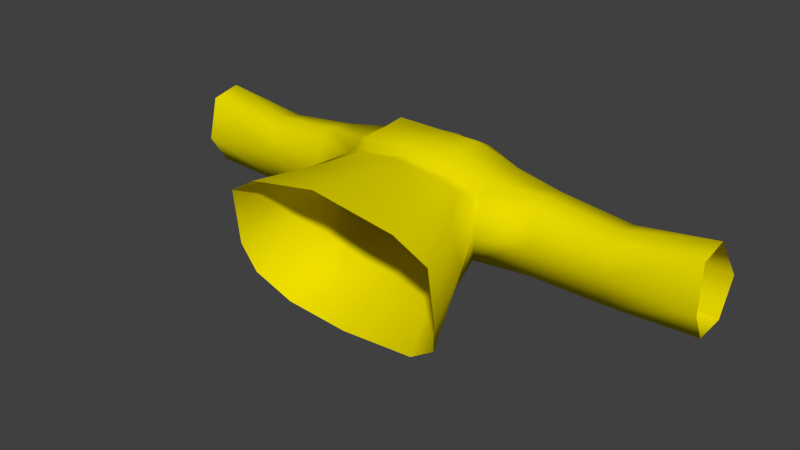 # Source: Chest.blend  (saved by Blender 2.71.0; exported with 4.5.12 LTS)
import bpy
from mathutils import Matrix  # noqa: F401  (used for matrix-valued properties, if any)

bpy.ops.wm.read_factory_settings(use_empty=True)
scene = bpy.context.scene
scene.name = 'Scene'

# ---- collections
col_collection_1 = bpy.data.collections.new('Collection 1'); scene.collection.children.link(col_collection_1)

# ---- materials (node trees are filled in below, after node groups)
mat_chest = bpy.data.materials.new('Chest')
mat_chest.alpha_threshold = 0.0
mat_chest.use_transparent_shadow = False
mat_chest.diffuse_color = (0.8, 0.6956, 0.0, 1.0)
mat_chest.roughness = 0.5
mat_chest.line_color = (0.0, 0.0, 0.0, 1.0)

# ---- material node trees

# ---- world
world_world = bpy.data.worlds.new('World'); scene.world = world_world
world_world.color = (0.05088, 0.05088, 0.05088)
world_world.use_sun_shadow = False
world_world.sun_shadow_jitter_overblur = 0.0
world_world.cycles.sampling_method = 'MANUAL'
world_world.cycles.sample_map_resolution = 256

# ---- meshes
me_cube_000 = bpy.data.meshes.new('Cube.000')
me_cube_000.from_pydata([(0.1524, -0.2254, 0.007974), (0.08489, -0.2047, -0.04218), (0.1656, -0.2606, 0.1927), (0.1692, -0.2445, 0.07298), (0.09843, -0.2686, 0.234), (0.08196, 0.1285, 0.07954), (0.09644, 0.02143, 0.2257), (0.09203, 0.1403, 0.162), (-0.006498, 0.1399, 0.07967), (0.01174, 0.0169, 0.03136), (0.008571, 0.04555, 0.03533), (-0.003202, 0.1546, 0.1668), (0.03001, -0.03604, 0.2586), (0.02441, 0.05831, 0.2754), (0.09377, -0.1134, 0.02933), (0.1265, -0.1155, 0.1103), (0.04071, -0.1099, -0.01451), (0.06852, -0.05523, 0.2242), (0.05671, -0.1532, 0.2356), (0.1814, 0.02574, 0.05753), (0.1917, 0.09316, 0.2086), (0.1792, 0.1166, 0.07003), (0.1901, 0.125, 0.1621), (0.1773, 0.06521, 0.04262), (0.3431, 0.01124, 0.1753), (0.3368, 0.02934, 0.05315), (0.3431, 0.1221, 0.147), (0.3179, 0.06918, 0.0371), (0.5162, 0.03208, 0.05788), (0.5137, 0.07379, 0.2238), (0.5196, 0.1295, 0.1384), (-0.02263, 0.1372, 0.218), (-0.01309, 0.1563, 0.1308), (0.03116, -0.04435, 0.2457), (0.08103, -0.01719, 0.2085), (0.07119, -0.003944, 0.06535), (0.09395, 0.0959, 0.2273), (0.07906, 0.04843, 0.05967), (0.09154, -0.03227, 0.1314), (0.01318, 0.1187, 0.2427), (0.02619, 0.01154, 0.2695), (0.1145, -0.1325, 0.2013), (0.02163, -0.06129, 0.2427), (0.1936, 0.006158, 0.193), (0.1925, 0.03819, 0.2162), (0.1934, -0.006764, 0.1413), (0.343, 0.09469, 0.1897), (0.3175, 0.1152, 0.06518), (0.3424, 0.04382, 0.1999), (0.3431, 0.0009295, 0.1281), (0.5141, 0.01183, 0.2107), (0.5166, 0.09901, 0.06253), (0.5196, -0.005164, 0.1191), (-0.2839, -0.2254, 0.007974), (-0.2163, -0.2047, -0.04217), (-0.297, -0.2606, 0.1927), (-0.3007, -0.2445, 0.07298), (-0.2301, -0.2686, 0.2339), (-0.2136, 0.1285, 0.07954), (-0.2281, 0.02143, 0.2257), (-0.2237, 0.1403, 0.162), (-0.1249, 0.1399, 0.07965), (-0.1434, 0.01693, 0.03137), (-0.1403, 0.04555, 0.03533), (-0.1285, 0.1546, 0.1668), (-0.1616, -0.03611, 0.2586), (-0.156, 0.05823, 0.2755), (-0.2255, -0.1134, 0.02933), (-0.2582, -0.1155, 0.1103), (-0.1724, -0.1099, -0.0145), (-0.2002, -0.05523, 0.2242), (-0.1886, -0.1531, 0.2355), (-0.3131, 0.02574, 0.05753), (-0.3234, 0.09316, 0.2086), (-0.3109, 0.1166, 0.07003), (-0.3218, 0.125, 0.1621), (-0.309, 0.06521, 0.04262), (-0.4748, 0.01124, 0.1753), (-0.4685, 0.02934, 0.05315), (-0.4748, 0.1221, 0.147), (-0.4495, 0.06918, 0.0371), (-0.6479, 0.03208, 0.05788), (-0.6454, 0.07379, 0.2238), (-0.6513, 0.1295, 0.1384), (-0.1092, 0.1373, 0.2179), (-0.1191, 0.1563, 0.131), (-0.1628, -0.04431, 0.2457), (-0.2127, -0.01719, 0.2085), (-0.2029, -0.003944, 0.06535), (-0.2256, 0.0959, 0.2273), (-0.2107, 0.04843, 0.05967), (-0.2232, -0.03227, 0.1314), (-0.1449, 0.1187, 0.2427), (-0.1578, 0.01154, 0.2695), (-0.2462, -0.1325, 0.2013), (-0.1535, -0.06127, 0.2427), (-0.3253, 0.006158, 0.193), (-0.3242, 0.03819, 0.2162), (-0.3251, -0.006764, 0.1413), (-0.4747, 0.09469, 0.1897), (-0.4492, 0.1152, 0.06518), (-0.4741, 0.04382, 0.1999), (-0.4748, 0.0009295, 0.1281), (-0.6457, 0.01183, 0.2107), (-0.6483, 0.09901, 0.06253), (-0.6512, -0.005164, 0.1191), (-0.07177, -0.2101, -0.04832), (-0.07203, -0.2774, 0.2664), (-0.07121, 0.02761, 0.0328), (-0.07117, 0.05658, 0.03688), (-0.07112, -0.02334, 0.2636), (-0.07121, 0.08294, 0.2625), (-0.07112, 0.01417, 0.2712), (-0.07122, -0.1111, -0.0161), (-0.07137, -0.06158, 0.2527), (-0.07143, -0.157, 0.2558), (-0.07114, -0.03622, 0.2482), (-0.07134, 0.1495, 0.07762), (-0.0713, 0.1392, 0.2367), (-0.07168, 0.172, 0.1122)], [], [(9, 16, 113, 108), (8, 109, 117), (11, 5, 8, 32), (14, 0, 1, 16), (7, 22, 21, 5), (23, 27, 25, 19), (8, 10, 109), (7, 5, 11), (38, 45, 43, 34), (110, 116, 33, 12), (10, 9, 108, 109), (39, 36, 11, 31), (16, 1, 106, 113), (119, 32, 8, 117), (6, 40, 12, 34), (37, 35, 9, 10), (5, 37, 10, 8), (12, 33, 34), (36, 13, 40, 6), (38, 15, 14, 35), (35, 14, 16, 9), (34, 41, 15, 38), (4, 18, 115, 107), (15, 3, 0, 14), (41, 2, 3, 15), (20, 46, 26, 22), (21, 47, 27, 23), (19, 25, 49, 45), (35, 19, 45, 38), (5, 21, 23, 37), (34, 43, 44, 6), (37, 23, 19, 35), (36, 20, 22, 7), (6, 44, 20, 36), (49, 52, 50, 24), (22, 26, 47, 21), (44, 48, 46, 20), (46, 29, 30, 26), (26, 30, 51, 47), (25, 28, 52, 49), (45, 49, 24, 43), (27, 51, 28, 25), (24, 50, 29, 48), (43, 24, 48, 44), (33, 17, 34), (36, 7, 11), (34, 17, 41), (39, 13, 36), (33, 42, 17), (47, 51, 27), (48, 29, 46), (2, 41, 18, 4), (42, 18, 41, 17), (116, 114, 42, 33), (112, 110, 12, 40), (118, 111, 13, 39, 31), (114, 115, 18, 42), (111, 112, 40, 13), (62, 108, 113, 69), (61, 117, 109), (64, 85, 61, 58), (67, 69, 54, 53), (60, 58, 74, 75), (76, 72, 78, 80), (61, 109, 63), (60, 64, 58), (91, 87, 96, 98), (110, 65, 86, 116), (63, 109, 108, 62), (92, 84, 64, 89), (69, 113, 106, 54), (119, 117, 61, 85), (59, 87, 65, 93), (90, 63, 62, 88), (58, 61, 63, 90), (65, 87, 86), (89, 59, 93, 66), (91, 88, 67, 68), (88, 62, 69, 67), (87, 91, 68, 94), (57, 107, 115, 71), (68, 67, 53, 56), (94, 68, 56, 55), (73, 75, 79, 99), (74, 76, 80, 100), (72, 98, 102, 78), (88, 91, 98, 72), (58, 90, 76, 74), (87, 59, 97, 96), (90, 88, 72, 76), (89, 60, 75, 73), (59, 89, 73, 97), (102, 77, 103, 105), (75, 74, 100, 79), (97, 73, 99, 101), (99, 79, 83, 82), (79, 100, 104, 83), (78, 102, 105, 81), (98, 96, 77, 102), (80, 78, 81, 104), (77, 101, 82, 103), (96, 97, 101, 77), (86, 87, 70), (89, 64, 60), (87, 94, 70), (92, 89, 66), (86, 70, 95), (100, 80, 104), (101, 99, 82), (55, 57, 71, 94), (95, 70, 94, 71), (116, 86, 95, 114), (112, 93, 65, 110), (118, 84, 92, 66, 111), (114, 95, 71, 115), (111, 66, 93, 112)])
me_cube_000.polygons.foreach_set('use_smooth', [True] * 116)
_uv = me_cube_000.uv_layers.new(name='UVMap')
_uv.uv.foreach_set('vector', [0.7865, 0.8761, 0.7921, 0.9364, 0.7482, 0.9347, 0.7479, 0.8721, 0.7744, 0.8181, 0.748, 0.8588, 0.7486, 0.8165, 0.7758, 0.7849, 0.8114, 0.8177, 0.7744, 0.8181, 0.771, 0.7978, 0.8187, 0.9355, 0.8316, 0.9814, 0.8022, 0.9752, 0.7921, 0.9364, 0.8101, 0.7847, 0.8457, 0.7768, 0.851, 0.812, 0.8114, 0.8177, 0.8575, 0.834, 0.907, 0.8152, 0.919, 0.8272, 0.8641, 0.8495, 0.7744, 0.8181, 0.7839, 0.8629, 0.748, 0.8588, 0.8101, 0.7847, 0.8114, 0.8177, 0.7758, 0.7849, 0.8517, 0.5878, 0.8783, 0.6164, 0.8666, 0.6341, 0.8221, 0.6048, 0.7481, 0.6048, 0.7481, 0.596, 0.7905, 0.5958, 0.7881, 0.6017, 0.7839, 0.8629, 0.7865, 0.8761, 0.7479, 0.8721, 0.748, 0.8588, 0.7786, 0.6618, 0.8118, 0.6591, 0.7753, 0.6922, 0.7666, 0.6735, 0.7921, 0.9364, 0.8022, 0.9752, 0.7482, 0.9728, 0.7482, 0.9347, 0.7483, 0.8012, 0.771, 0.7978, 0.7744, 0.8181, 0.7486, 0.8165, 0.8214, 0.6267, 0.7858, 0.6201, 0.7881, 0.6017, 0.8221, 0.6048, 0.818, 0.8547, 0.8216, 0.8811, 0.7865, 0.8761, 0.7839, 0.8629, 0.8114, 0.8177, 0.818, 0.8547, 0.7839, 0.8629, 0.7744, 0.8181, 0.7881, 0.6017, 0.7905, 0.5958, 0.8221, 0.6048, 0.8118, 0.6591, 0.7833, 0.6375, 0.7858, 0.6201, 0.8214, 0.6267, 0.8504, 0.8974, 0.8516, 0.9307, 0.8187, 0.9355, 0.8216, 0.8811, 0.8216, 0.8811, 0.8187, 0.9355, 0.7921, 0.9364, 0.7865, 0.8761, 0.8221, 0.6048, 0.8235, 0.552, 0.8575, 0.5566, 0.8517, 0.5878, 0.805, 0.5047, 0.7971, 0.5483, 0.7481, 0.549, 0.7481, 0.5066, 0.8516, 0.9307, 0.8566, 0.9809, 0.8316, 0.9814, 0.8187, 0.9355, 0.8235, 0.552, 0.8317, 0.5026, 0.8732, 0.51, 0.8575, 0.5566, 0.8518, 0.6701, 0.9105, 0.6937, 0.9031, 0.713, 0.8468, 0.6919, 0.851, 0.812, 0.9008, 0.7968, 0.907, 0.8152, 0.8575, 0.834, 0.8641, 0.8495, 0.919, 0.8272, 0.9321, 0.8534, 0.8833, 0.8787, 0.8216, 0.8811, 0.8641, 0.8495, 0.8833, 0.8787, 0.8504, 0.8974, 0.8114, 0.8177, 0.851, 0.812, 0.8575, 0.834, 0.818, 0.8547, 0.8221, 0.6048, 0.8666, 0.6341, 0.8592, 0.6486, 0.8214, 0.6267, 0.818, 0.8547, 0.8575, 0.834, 0.8641, 0.8495, 0.8216, 0.8811, 0.8118, 0.6591, 0.8518, 0.6701, 0.8468, 0.6919, 0.8096, 0.69, 0.8214, 0.6267, 0.8592, 0.6486, 0.8518, 0.6701, 0.8118, 0.6591, 0.9327, 0.6396, 0.9999, 0.6564, 0.9878, 0.6899, 0.9251, 0.6578, 0.8457, 0.7768, 0.9015, 0.7655, 0.9008, 0.7968, 0.851, 0.812, 0.8592, 0.6486, 0.9185, 0.6735, 0.9105, 0.6937, 0.8518, 0.6701, 0.9105, 0.6937, 0.9786, 0.7121, 0.9629, 0.7475, 0.9031, 0.713, 0.9015, 0.7655, 0.9649, 0.7506, 0.9715, 0.78, 0.9008, 0.7968, 0.919, 0.8272, 0.98, 0.8031, 0.9913, 0.8269, 0.9321, 0.8534, 0.8783, 0.6164, 0.9327, 0.6396, 0.9251, 0.6578, 0.8666, 0.6341, 0.907, 0.8152, 0.9715, 0.78, 0.98, 0.8031, 0.919, 0.8272, 0.9251, 0.6578, 0.9878, 0.6899, 0.9786, 0.7121, 0.9185, 0.6735, 0.8666, 0.6341, 0.9251, 0.6578, 0.9185, 0.6735, 0.8592, 0.6486, 0.7905, 0.5958, 0.8096, 0.5885, 0.8221, 0.6048, 0.8118, 0.6591, 0.8096, 0.69, 0.7753, 0.6922, 0.8221, 0.6048, 0.8096, 0.5885, 0.8235, 0.552, 0.7786, 0.6618, 0.7833, 0.6375, 0.8118, 0.6591, 0.7905, 0.5958, 0.7866, 0.5882, 0.8096, 0.5885, 0.9008, 0.7968, 0.9715, 0.78, 0.907, 0.8152, 0.9185, 0.6735, 0.9786, 0.7121, 0.9105, 0.6937, 0.8317, 0.5026, 0.8235, 0.552, 0.7971, 0.5483, 0.805, 0.5047, 0.7866, 0.5882, 0.7971, 0.5483, 0.8235, 0.552, 0.8096, 0.5885, 0.7481, 0.596, 0.748, 0.586, 0.7866, 0.5882, 0.7905, 0.5958, 0.7482, 0.6198, 0.7481, 0.6048, 0.7881, 0.6017, 0.7858, 0.6201, 0.7483, 0.669, 0.7483, 0.6464, 0.7833, 0.6375, 0.7786, 0.6618, 0.7666, 0.6735, 0.748, 0.586, 0.7481, 0.549, 0.7971, 0.5483, 0.7866, 0.5882, 0.7483, 0.6464, 0.7482, 0.6198, 0.7858, 0.6201, 0.7833, 0.6375, 0.7143, 0.876, 0.7479, 0.8721, 0.7482, 0.9347, 0.7085, 0.9364, 0.7267, 0.8177, 0.7486, 0.8165, 0.748, 0.8588, 0.725, 0.7839, 0.7297, 0.7968, 0.7267, 0.8177, 0.6892, 0.8173, 0.682, 0.9355, 0.7085, 0.9364, 0.6986, 0.9752, 0.6692, 0.9814, 0.6903, 0.784, 0.6892, 0.8173, 0.6493, 0.8118, 0.6545, 0.7763, 0.6429, 0.8338, 0.6363, 0.8494, 0.581, 0.8272, 0.5931, 0.8152, 0.7267, 0.8177, 0.748, 0.8588, 0.7168, 0.8628, 0.6903, 0.784, 0.725, 0.7839, 0.6892, 0.8173, 0.6487, 0.5878, 0.6783, 0.6047, 0.6337, 0.6341, 0.6219, 0.6163, 0.7481, 0.6048, 0.7123, 0.6016, 0.7099, 0.5958, 0.7481, 0.596, 0.7168, 0.8628, 0.748, 0.8588, 0.7479, 0.8721, 0.7143, 0.876, 0.7218, 0.6619, 0.7338, 0.6738, 0.725, 0.6924, 0.6885, 0.6591, 0.7085, 0.9364, 0.7482, 0.9347, 0.7482, 0.9728, 0.6986, 0.9752, 0.7483, 0.8012, 0.7486, 0.8165, 0.7267, 0.8177, 0.7297, 0.7968, 0.6789, 0.6267, 0.6783, 0.6047, 0.7123, 0.6016, 0.7147, 0.6201, 0.6826, 0.8546, 0.7168, 0.8628, 0.7143, 0.876, 0.679, 0.8811, 0.6892, 0.8173, 0.7267, 0.8177, 0.7168, 0.8628, 0.6826, 0.8546, 0.7123, 0.6016, 0.6783, 0.6047, 0.7099, 0.5958, 0.6885, 0.6591, 0.6789, 0.6267, 0.7147, 0.6201, 0.7172, 0.6375, 0.6502, 0.8975, 0.679, 0.8811, 0.682, 0.9355, 0.6491, 0.9308, 0.679, 0.8811, 0.7143, 0.876, 0.7085, 0.9364, 0.682, 0.9355, 0.6783, 0.6047, 0.6487, 0.5878, 0.6429, 0.5565, 0.6768, 0.5519, 0.6954, 0.5047, 0.7481, 0.5066, 0.7481, 0.549, 0.7031, 0.5482, 0.6491, 0.9308, 0.682, 0.9355, 0.6692, 0.9814, 0.6442, 0.9809, 0.6768, 0.5519, 0.6429, 0.5565, 0.6272, 0.5098, 0.6687, 0.5025, 0.6485, 0.6701, 0.6535, 0.6919, 0.5971, 0.713, 0.5897, 0.6937, 0.6493, 0.8118, 0.6429, 0.8338, 0.5931, 0.8152, 0.5992, 0.7967, 0.6363, 0.8494, 0.6171, 0.8788, 0.5679, 0.8536, 0.581, 0.8272, 0.679, 0.8811, 0.6502, 0.8975, 0.6171, 0.8788, 0.6363, 0.8494, 0.6892, 0.8173, 0.6826, 0.8546, 0.6429, 0.8338, 0.6493, 0.8118, 0.6783, 0.6047, 0.6789, 0.6267, 0.6411, 0.6486, 0.6337, 0.6341, 0.6826, 0.8546, 0.679, 0.8811, 0.6363, 0.8494, 0.6429, 0.8338, 0.6885, 0.6591, 0.6907, 0.6901, 0.6535, 0.6919, 0.6485, 0.6701, 0.6789, 0.6267, 0.6885, 0.6591, 0.6485, 0.6701, 0.6411, 0.6486, 0.5676, 0.6395, 0.5751, 0.6578, 0.5123, 0.6898, 0.5002, 0.6563, 0.6545, 0.7763, 0.6493, 0.8118, 0.5992, 0.7967, 0.5984, 0.7652, 0.6411, 0.6486, 0.6485, 0.6701, 0.5897, 0.6937, 0.5817, 0.6734, 0.5897, 0.6937, 0.5971, 0.713, 0.5372, 0.7475, 0.5215, 0.7121, 0.5984, 0.7652, 0.5992, 0.7967, 0.528, 0.7801, 0.5346, 0.7506, 0.581, 0.8272, 0.5679, 0.8536, 0.5084, 0.8273, 0.5196, 0.8034, 0.6219, 0.6163, 0.6337, 0.6341, 0.5751, 0.6578, 0.5676, 0.6395, 0.5931, 0.8152, 0.581, 0.8272, 0.5196, 0.8034, 0.528, 0.7801, 0.5751, 0.6578, 0.5817, 0.6734, 0.5215, 0.7121, 0.5123, 0.6898, 0.6337, 0.6341, 0.6411, 0.6486, 0.5817, 0.6734, 0.5751, 0.6578, 0.7099, 0.5958, 0.6783, 0.6047, 0.6908, 0.5885, 0.6885, 0.6591, 0.725, 0.6924, 0.6907, 0.6901, 0.6783, 0.6047, 0.6768, 0.5519, 0.6908, 0.5885, 0.7218, 0.6619, 0.6885, 0.6591, 0.7172, 0.6375, 0.7099, 0.5958, 0.6908, 0.5885, 0.7137, 0.5881, 0.5992, 0.7967, 0.5931, 0.8152, 0.528, 0.7801, 0.5817, 0.6734, 0.5897, 0.6937, 0.5215, 0.7121, 0.6687, 0.5025, 0.6954, 0.5047, 0.7031, 0.5482, 0.6768, 0.5519, 0.7137, 0.5881, 0.6908, 0.5885, 0.6768, 0.5519, 0.7031, 0.5482, 0.7481, 0.596, 0.7099, 0.5958, 0.7137, 0.5881, 0.748, 0.586, 0.7482, 0.6198, 0.7147, 0.6201, 0.7123, 0.6016, 0.7481, 0.6048, 0.7483, 0.669, 0.7338, 0.6738, 0.7218, 0.6619, 0.7172, 0.6375, 0.7483, 0.6464, 0.748, 0.586, 0.7137, 0.5881, 0.7031, 0.5482, 0.7481, 0.549, 0.7483, 0.6464, 0.7172, 0.6375, 0.7147, 0.6201, 0.7482, 0.6198])
me_cube_000.materials.append(mat_chest)
me_cube_000.use_remesh_preserve_volume = False
me_cube_000.use_remesh_preserve_attributes = False
me_cube_000.use_mirror_vertex_groups = False
me_cube_000.update()

# ---- objects
ob_bodymesh = bpy.data.objects.new('BodyMesh', me_cube_000)

# ---- transforms, parenting, visibility, modifiers, constraints
ob_bodymesh.location = (0.0, 0.0, 0.0)
ob_bodymesh.lineart.crease_threshold = 0.0
_vg = ob_bodymesh.vertex_groups.new(name='Base')
_vg = ob_bodymesh.vertex_groups.new(name='Body')
_vg = ob_bodymesh.vertex_groups.new(name='Neck')
_vg = ob_bodymesh.vertex_groups.new(name='LeftShoulder')
_vg = ob_bodymesh.vertex_groups.new(name='LeftElbow')
_vg = ob_bodymesh.vertex_groups.new(name='Finger')
_vg = ob_bodymesh.vertex_groups.new(name='Finger.001')
_vg = ob_bodymesh.vertex_groups.new(name='Finger.002')
_vg = ob_bodymesh.vertex_groups.new(name='Finger.004')
_vg = ob_bodymesh.vertex_groups.new(name='Finger.003')
_vg = ob_bodymesh.vertex_groups.new(name='RightShoulder')
_vg = ob_bodymesh.vertex_groups.new(name='RightElbow')
_vg = ob_bodymesh.vertex_groups.new(name='Right fingers')
_vg = ob_bodymesh.vertex_groups.new(name='Right fingers.001')
_vg = ob_bodymesh.vertex_groups.new(name='Right fingers.002')
_vg = ob_bodymesh.vertex_groups.new(name='Right fingers.003')
_vg = ob_bodymesh.vertex_groups.new(name='Right fingers.004')
_vg = ob_bodymesh.vertex_groups.new(name='LeftLeg')
_vg = ob_bodymesh.vertex_groups.new(name='LeftShin')
_vg = ob_bodymesh.vertex_groups.new(name='LeftFeet')
_vg = ob_bodymesh.vertex_groups.new(name='RightLeg')
_vg = ob_bodymesh.vertex_groups.new(name='RightShiv')
_vg = ob_bodymesh.vertex_groups.new(name='RightFeet')

# ---- collection membership
col_collection_1.objects.link(ob_bodymesh)

# ---- scene / render settings (as saved in the file)
scene.frame_start = 1; scene.frame_end = 30; scene.frame_set(9)
scene.render.engine = 'BLENDER_EEVEE_NEXT'
scene.render.image_settings.compression = 90
scene.render.resolution_percentage = 50
scene.render.dither_intensity = 0.0
scene.cycles.use_denoising = False
scene.cycles.samples = 10
scene.cycles.sampling_pattern = 'TABULATED_SOBOL'
scene.cycles.light_sampling_threshold = 0.0
scene.cycles.use_adaptive_sampling = False
scene.cycles.use_light_tree = False
scene.cycles.blur_glossy = 0.0
scene.cycles.volume_bounces = 1
scene.cycles.pixel_filter_type = 'GAUSSIAN'
scene.cycles.sample_clamp_indirect = 0.0
scene.view_settings.view_transform = 'Standard'
bpy.context.view_layer.update()

# ---- added for rendering (the .blend has no active camera and no usable light): camera, sun
cam_auto = bpy.data.cameras.new('AutoCamera')
cam_auto.lens = 50.0
cam_auto.sensor_width = 36.0
cam_auto.clip_end = 1000.0
ob_auto_camera = bpy.data.objects.new('AutoCamera', cam_auto)
scene.collection.objects.link(ob_auto_camera)
ob_auto_camera.location = (1.13262, -1.49086, 1.07233)
ob_auto_camera.rotation_euler = (1.09748, -7.21219e-08, 0.694738)
scene.camera = ob_auto_camera
light_auto_sun = bpy.data.lights.new('AutoSun', 'SUN')
light_auto_sun.energy = 3.0
light_auto_sun.angle = 0.0523599
ob_auto_sun = bpy.data.objects.new('AutoSun', light_auto_sun)
scene.collection.objects.link(ob_auto_sun)
ob_auto_sun.rotation_euler = (0.872665, 0.174533, 0.523599)
bpy.context.view_layer.update()
